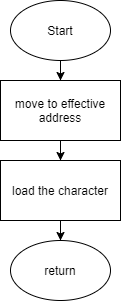

The diagram above was exported from draw.io. Its source (the exported page's mxGraphModel, read from the mxfile embedded in the PNG):
<mxGraphModel dx="175" dy="90" grid="1" gridSize="10" guides="1" tooltips="1" connect="1" arrows="1" fold="1" page="1" pageScale="1" pageWidth="850" pageHeight="1100" math="0" shadow="0">
  <root>
    <mxCell id="0" />
    <mxCell id="1" parent="0" />
    <mxCell id="7" style="edgeStyle=orthogonalEdgeStyle;rounded=0;orthogonalLoop=1;jettySize=auto;html=1;entryX=0.5;entryY=0;entryDx=0;entryDy=0;" edge="1" parent="1" source="2" target="3">
      <mxGeometry relative="1" as="geometry" />
    </mxCell>
    <mxCell id="2" value="Start" style="ellipse;whiteSpace=wrap;html=1;" vertex="1" parent="1">
      <mxGeometry x="190" width="100" height="60" as="geometry" />
    </mxCell>
    <mxCell id="8" style="edgeStyle=orthogonalEdgeStyle;rounded=0;orthogonalLoop=1;jettySize=auto;html=1;entryX=0.5;entryY=0;entryDx=0;entryDy=0;" edge="1" parent="1" source="3" target="4">
      <mxGeometry relative="1" as="geometry" />
    </mxCell>
    <mxCell id="3" value="move to effective address" style="rounded=0;whiteSpace=wrap;html=1;" vertex="1" parent="1">
      <mxGeometry x="180" y="80" width="120" height="60" as="geometry" />
    </mxCell>
    <mxCell id="9" style="edgeStyle=orthogonalEdgeStyle;rounded=0;orthogonalLoop=1;jettySize=auto;html=1;entryX=0.5;entryY=0;entryDx=0;entryDy=0;" edge="1" parent="1" source="4" target="5">
      <mxGeometry relative="1" as="geometry" />
    </mxCell>
    <mxCell id="4" value="load the character" style="rounded=0;whiteSpace=wrap;html=1;" vertex="1" parent="1">
      <mxGeometry x="180" y="160" width="120" height="60" as="geometry" />
    </mxCell>
    <mxCell id="5" value="return" style="ellipse;whiteSpace=wrap;html=1;" vertex="1" parent="1">
      <mxGeometry x="190" y="240" width="100" height="60" as="geometry" />
    </mxCell>
  </root>
</mxGraphModel>